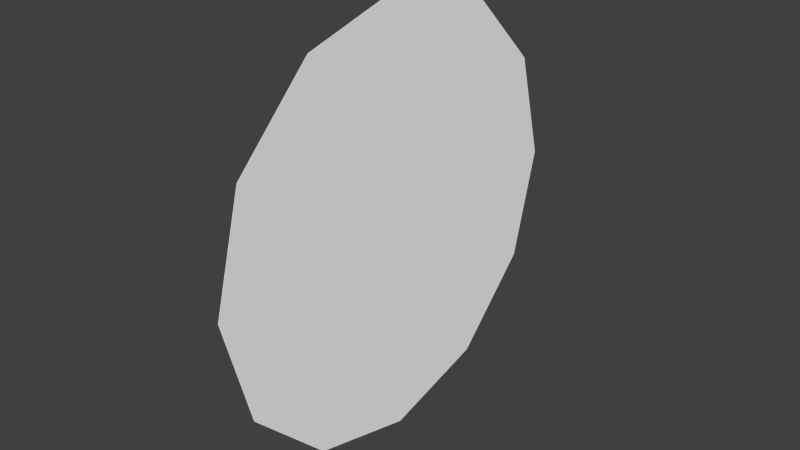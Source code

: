 # Source: tracer.blend  (saved by Blender 2.73.0; exported with 4.5.12 LTS)
import bpy
from mathutils import Matrix  # noqa: F401  (used for matrix-valued properties, if any)

bpy.ops.wm.read_factory_settings(use_empty=True)
scene = bpy.context.scene
scene.name = 'Scene'

# ---- collections
col_collection_1 = bpy.data.collections.new('Collection 1'); scene.collection.children.link(col_collection_1)

# ---- materials (node trees are filled in below, after node groups)
mat_defaultwhite = bpy.data.materials.new('DefaultWhite')
mat_defaultwhite.alpha_threshold = 0.0
mat_defaultwhite.use_transparent_shadow = False
mat_defaultwhite.diffuse_color = (1.0, 1.0, 1.0, 1.0)
mat_defaultwhite.roughness = 0.5

# ---- node groups
ng_auto_smooth = bpy.data.node_groups.new('Auto Smooth', 'GeometryNodeTree')
_s = ng_auto_smooth.interface.new_socket(name='Geometry', in_out='OUTPUT', socket_type='NodeSocketGeometry')
_s = ng_auto_smooth.interface.new_socket(name='Geometry', in_out='INPUT', socket_type='NodeSocketGeometry')
_s = ng_auto_smooth.interface.new_socket(name='Angle', in_out='INPUT', socket_type='NodeSocketFloat')
_s.subtype = 'ANGLE'
_s.min_value = 0.0
_s.max_value = 3.142
ng_auto_smooth.is_modifier = True
_N = ng_auto_smooth.nodes; _L = ng_auto_smooth.links
n0 = _N.new('NodeGroupOutput'); n0.name = 'Group Output'; n0.location = (480, -100)
n1 = _N.new('NodeGroupInput'); n1.name = 'Group Input'; n1.location = (-420, -300)
n2 = _N.new('NodeGroupInput'); n2.name = 'Group Input.001'; n2.location = (-60, -100)
n3 = _N.new('GeometryNodeSetShadeSmooth'); n3.name = 'Set Shade Smooth'; n3.location = (120, -100)
n3.domain = 'EDGE'
n4 = _N.new('GeometryNodeSetShadeSmooth'); n4.name = 'Set Shade Smooth.001'; n4.location = (300, -100)
n5 = _N.new('GeometryNodeInputMeshEdgeAngle'); n5.name = 'Edge Angle'; n5.location = (-420, -220)
n6 = _N.new('GeometryNodeInputEdgeSmooth'); n6.name = 'Is Edge Smooth'; n6.location = (-60, -160)
n7 = _N.new('GeometryNodeInputShadeSmooth'); n7.name = 'Is Face Smooth'; n7.location = (-240, -340)
n8 = _N.new('FunctionNodeBooleanMath'); n8.name = 'Boolean Math'; n8.location = (-60, -220)
n9 = _N.new('FunctionNodeCompare'); n9.name = 'Compare'; n9.location = (-240, -180)
n9.operation = 'LESS_EQUAL'
_L.new(n5.outputs[0], n9.inputs[0])
_L.new(n4.outputs[0], n0.inputs[0])
_L.new(n1.outputs[1], n9.inputs[1])
_L.new(n9.outputs[0], n8.inputs[0])
_L.new(n7.outputs[0], n8.inputs[1])
_L.new(n2.outputs[0], n3.inputs[0])
_L.new(n6.outputs[0], n3.inputs[1])
_L.new(n3.outputs[0], n4.inputs[0])
_L.new(n8.outputs[0], n3.inputs[2])
n0.is_active_output = True

# ---- material node trees

# ---- world
world_world = bpy.data.worlds.new('World'); scene.world = world_world
world_world.color = (0.05088, 0.05088, 0.05088)
world_world.use_sun_shadow = False
world_world.sun_shadow_jitter_overblur = 0.0
world_world.cycles.sampling_method = 'MANUAL'
world_world.cycles.sample_map_resolution = 256

# ---- meshes
me_tracer = bpy.data.meshes.new('tracer')
me_tracer.from_pydata([(0.001, -1.5, 0.0), (0.001, -1.299, 0.75), (0.001, -0.75, 1.299), (0.001, 0.0, 1.5), (0.001, 0.75, 1.299), (0.001, 1.299, 0.75), (0.001, 1.5, -2.484e-07), (0.001, 1.299, -0.75), (0.001, 0.75, -1.299), (0.001, -4.415e-07, -1.5), (0.001, -0.75, -1.299), (0.001, -1.299, -0.75), (0.001, 0.0, 0.0), (-0.001, -1.5, 0.0), (-0.001, -1.299, 0.75), (-0.001, -0.75, 1.299), (-0.001, 0.0, 1.5), (-0.001, 0.75, 1.299), (-0.001, 1.299, 0.75), (-0.001, 1.5, -2.484e-07), (-0.001, 1.299, -0.75), (-0.001, 0.75, -1.299), (-0.001, -4.415e-07, -1.5), (-0.001, -0.75, -1.299), (-0.001, -1.299, -0.75), (-0.001, 0.0, 0.0)], [], [(12, 7, 6), (0, 11, 12), (12, 4, 3), (12, 6, 5), (12, 8, 7), (5, 4, 12), (12, 9, 8), (12, 1, 0), (12, 3, 2), (10, 9, 12), (12, 11, 10), (12, 2, 1), (25, 19, 20), (13, 25, 24), (25, 16, 17), (25, 18, 19), (25, 20, 21), (18, 25, 17), (25, 21, 22), (25, 13, 14), (25, 15, 16), (23, 25, 22), (25, 23, 24), (25, 14, 15)])
me_tracer.polygons.foreach_set('use_smooth', [True] * 24)
_uv = me_tracer.uv_layers.new(name='UVMap')
_uv.uv.foreach_set('vector', [0.5, 0.5, 0.933, 0.25, 1.0, 0.5, 0.0, 0.5, 0.06699, 0.25, 0.5, 0.5, 0.5, 0.5, 0.75, 0.933, 0.5, 1.0, 0.5, 0.5, 1.0, 0.5, 0.933, 0.75, 0.5, 0.5, 0.75, 0.06699, 0.933, 0.25, 0.933, 0.75, 0.75, 0.933, 0.5, 0.5, 0.5, 0.5, 0.5, 0.0, 0.75, 0.06699, 0.5, 0.5, 0.06699, 0.75, 0.0, 0.5, 0.5, 0.5, 0.5, 1.0, 0.25, 0.933, 0.25, 0.06699, 0.5, 0.0, 0.5, 0.5, 0.5, 0.5, 0.06699, 0.25, 0.25, 0.06699, 0.5, 0.5, 0.25, 0.933, 0.06699, 0.75, 0.5, 0.5, 1.0, 0.5, 0.933, 0.25, 0.0, 0.5, 0.5, 0.5, 0.06699, 0.25, 0.5, 0.5, 0.5, 1.0, 0.75, 0.933, 0.5, 0.5, 0.933, 0.75, 1.0, 0.5, 0.5, 0.5, 0.933, 0.25, 0.75, 0.06699, 0.933, 0.75, 0.5, 0.5, 0.75, 0.933, 0.5, 0.5, 0.75, 0.06699, 0.5, 0.0, 0.5, 0.5, 0.0, 0.5, 0.06699, 0.75, 0.5, 0.5, 0.25, 0.933, 0.5, 1.0, 0.25, 0.06699, 0.5, 0.5, 0.5, 0.0, 0.5, 0.5, 0.25, 0.06699, 0.06699, 0.25, 0.5, 0.5, 0.06699, 0.75, 0.25, 0.933])
me_tracer.materials.append(mat_defaultwhite)
me_tracer.use_remesh_preserve_volume = False
me_tracer.use_remesh_preserve_attributes = False
me_tracer.use_mirror_vertex_groups = False
me_tracer.update()

# ---- objects
ob_tracer = bpy.data.objects.new('tracer', me_tracer)

# ---- transforms, parenting, visibility, modifiers, constraints
ob_tracer.location = (0.0, -2.208e-07, 5.519e-08)
ob_tracer.lineart.crease_threshold = 0.0
_m = ob_tracer.modifiers.new('Auto Smooth', 'NODES')
_m.node_group = ng_auto_smooth
_gi = [s.identifier for s in ng_auto_smooth.interface.items_tree if s.item_type == 'SOCKET' and s.in_out == 'INPUT']
_m[_gi[1]] = 3.142  # Angle

# ---- collection membership
col_collection_1.objects.link(ob_tracer)

# ---- scene / render settings (as saved in the file)
scene.frame_start = 1; scene.frame_end = 250; scene.frame_set(1)
scene.render.engine = 'BLENDER_EEVEE_NEXT'
scene.render.resolution_percentage = 50
scene.render.dither_intensity = 0.0
scene.cycles.use_denoising = False
scene.cycles.samples = 10
scene.cycles.sampling_pattern = 'TABULATED_SOBOL'
scene.cycles.light_sampling_threshold = 0.0
scene.cycles.use_adaptive_sampling = False
scene.cycles.use_light_tree = False
scene.cycles.blur_glossy = 0.0
scene.cycles.pixel_filter_type = 'GAUSSIAN'
scene.cycles.sample_clamp_indirect = 0.0
scene.view_settings.view_transform = 'Standard'
bpy.context.view_layer.update()

# ---- added for rendering (the .blend has no active camera and no usable light): camera, sun
cam_auto = bpy.data.cameras.new('AutoCamera')
cam_auto.lens = 50.0
cam_auto.sensor_width = 36.0
cam_auto.clip_end = 1000.0
ob_auto_camera = bpy.data.objects.new('AutoCamera', cam_auto)
scene.collection.objects.link(ob_auto_camera)
ob_auto_camera.location = (3.9254, -4.71048, 3.14032)
ob_auto_camera.rotation_euler = (1.09748, -7.21219e-08, 0.694738)
scene.camera = ob_auto_camera
light_auto_sun = bpy.data.lights.new('AutoSun', 'SUN')
light_auto_sun.energy = 3.0
light_auto_sun.angle = 0.0523599
ob_auto_sun = bpy.data.objects.new('AutoSun', light_auto_sun)
scene.collection.objects.link(ob_auto_sun)
ob_auto_sun.rotation_euler = (0.872665, 0.174533, 0.523599)
bpy.context.view_layer.update()
